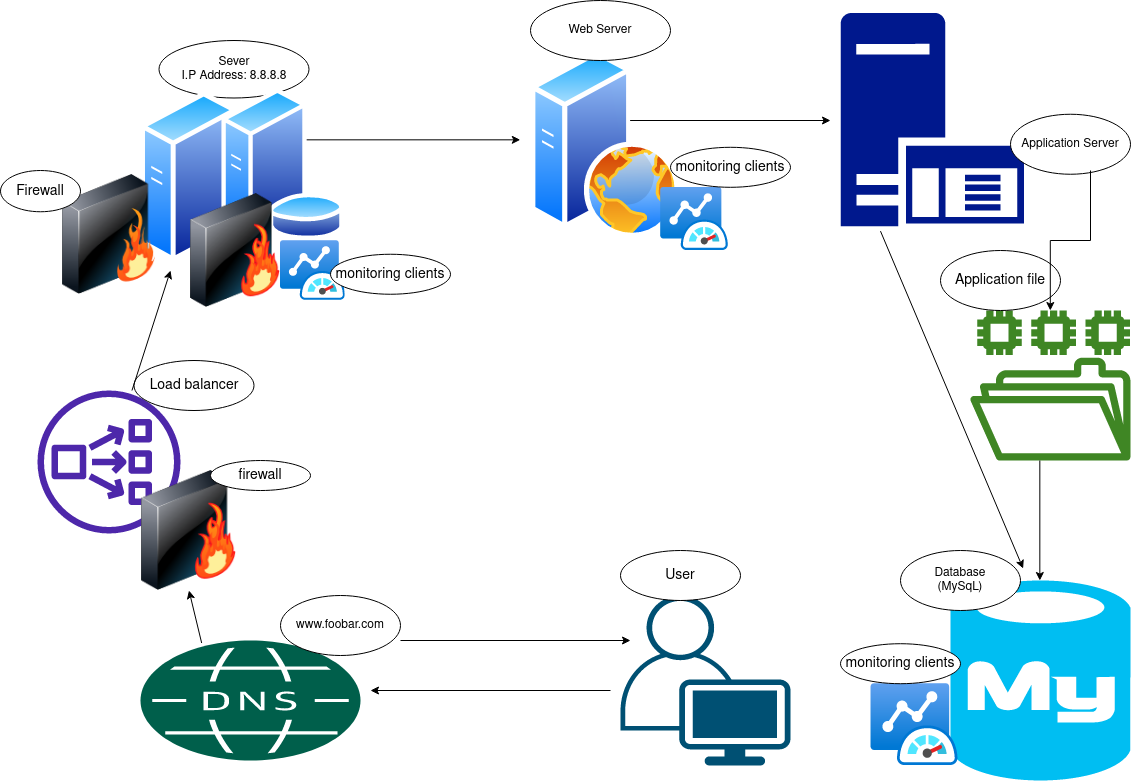

The diagram above was exported from draw.io. Its source (the exported page's mxGraphModel, read from the mxfile embedded in the PNG):
<mxGraphModel dx="3065" dy="964" grid="1" gridSize="10" guides="1" tooltips="1" connect="1" arrows="1" fold="1" page="1" pageScale="1" pageWidth="1169" pageHeight="827" math="0" shadow="0">
  <root>
    <mxCell id="0" />
    <mxCell id="1" parent="0" />
    <mxCell id="DM8TKCvVB6DIsBxpYJ8M-5" value="" style="aspect=fixed;perimeter=ellipsePerimeter;html=1;align=center;shadow=0;dashed=0;spacingTop=3;image;image=img/lib/active_directory/web_server.svg;" vertex="1" parent="1">
      <mxGeometry x="510" y="110" width="150" height="187.5" as="geometry" />
    </mxCell>
    <mxCell id="DM8TKCvVB6DIsBxpYJ8M-13" value="Web Server" style="ellipse;whiteSpace=wrap;html=1;" vertex="1" parent="1">
      <mxGeometry x="510" y="60" width="140" height="60" as="geometry" />
    </mxCell>
    <mxCell id="DM8TKCvVB6DIsBxpYJ8M-14" value="" style="sketch=0;aspect=fixed;pointerEvents=1;shadow=0;dashed=0;html=1;strokeColor=none;labelPosition=center;verticalLabelPosition=bottom;verticalAlign=top;align=center;fillColor=#00188D;shape=mxgraph.mscae.enterprise.application_server" vertex="1" parent="1">
      <mxGeometry x="820" y="72.45" width="183.4" height="213.26" as="geometry" />
    </mxCell>
    <mxCell id="DM8TKCvVB6DIsBxpYJ8M-15" value="Application Server" style="ellipse;whiteSpace=wrap;html=1;" vertex="1" parent="1">
      <mxGeometry x="990" y="173.75" width="120" height="60" as="geometry" />
    </mxCell>
    <mxCell id="DM8TKCvVB6DIsBxpYJ8M-18" value="" style="verticalLabelPosition=bottom;html=1;verticalAlign=top;align=center;strokeColor=none;fillColor=#00BEF2;shape=mxgraph.azure.mysql_database;" vertex="1" parent="1">
      <mxGeometry x="930" y="640" width="180" height="200" as="geometry" />
    </mxCell>
    <mxCell id="DM8TKCvVB6DIsBxpYJ8M-21" value="&lt;div&gt;Database &lt;br&gt;&lt;/div&gt;&lt;div&gt;(MySqL)&lt;br&gt;&lt;/div&gt;" style="ellipse;whiteSpace=wrap;html=1;" vertex="1" parent="1">
      <mxGeometry x="880" y="610" width="120" height="60" as="geometry" />
    </mxCell>
    <mxCell id="DM8TKCvVB6DIsBxpYJ8M-22" value="" style="sketch=0;pointerEvents=1;shadow=0;dashed=0;html=1;strokeColor=none;fillColor=#005F4B;labelPosition=center;verticalLabelPosition=bottom;verticalAlign=top;align=center;outlineConnect=0;shape=mxgraph.veeam2.dns;" vertex="1" parent="1">
      <mxGeometry x="120" y="700" width="220" height="120" as="geometry" />
    </mxCell>
    <mxCell id="DM8TKCvVB6DIsBxpYJ8M-25" value="www.foobar.com" style="ellipse;whiteSpace=wrap;html=1;" vertex="1" parent="1">
      <mxGeometry x="260" y="655" width="120" height="60" as="geometry" />
    </mxCell>
    <mxCell id="DM8TKCvVB6DIsBxpYJ8M-26" value="" style="endArrow=classic;html=1;rounded=0;" edge="1" parent="1">
      <mxGeometry width="50" height="50" relative="1" as="geometry">
        <mxPoint x="269.8" y="199.32999999999998" as="sourcePoint" />
        <mxPoint x="499.8" y="199.32999999999998" as="targetPoint" />
      </mxGeometry>
    </mxCell>
    <mxCell id="DM8TKCvVB6DIsBxpYJ8M-27" value="" style="endArrow=classic;html=1;rounded=0;" edge="1" parent="1">
      <mxGeometry width="50" height="50" relative="1" as="geometry">
        <mxPoint x="610" y="180" as="sourcePoint" />
        <mxPoint x="810" y="180" as="targetPoint" />
        <Array as="points">
          <mxPoint x="620" y="180" />
          <mxPoint x="630" y="180" />
          <mxPoint x="610" y="180" />
        </Array>
      </mxGeometry>
    </mxCell>
    <mxCell id="L-cuFK9x4vO6APvPNVy0-4" value="" style="points=[[0.35,0,0],[0.98,0.51,0],[1,0.71,0],[0.67,1,0],[0,0.795,0],[0,0.65,0]];verticalLabelPosition=bottom;sketch=0;html=1;verticalAlign=top;aspect=fixed;align=center;pointerEvents=1;shape=mxgraph.cisco19.user;fillColor=#005073;strokeColor=none;fontSize=14;" vertex="1" parent="1">
      <mxGeometry x="600" y="655" width="170" height="170" as="geometry" />
    </mxCell>
    <mxCell id="L-cuFK9x4vO6APvPNVy0-5" value="User" style="ellipse;whiteSpace=wrap;html=1;fontSize=14;" vertex="1" parent="1">
      <mxGeometry x="600" y="610" width="120" height="50" as="geometry" />
    </mxCell>
    <mxCell id="DM8TKCvVB6DIsBxpYJ8M-3" value="&lt;div&gt;Sever&lt;/div&gt;&lt;div&gt;I.P Address: 8.8.8.8&lt;br&gt;&lt;/div&gt;" style="ellipse;whiteSpace=wrap;html=1;" vertex="1" parent="1">
      <mxGeometry x="138.5" y="100" width="150" height="57.5" as="geometry" />
    </mxCell>
    <mxCell id="L-cuFK9x4vO6APvPNVy0-11" value="" style="aspect=fixed;perimeter=ellipsePerimeter;html=1;align=center;shadow=0;dashed=0;spacingTop=3;image;image=img/lib/active_directory/generic_server.svg;fontSize=14;" vertex="1" parent="1">
      <mxGeometry x="120" y="150" width="97" height="173.21" as="geometry" />
    </mxCell>
    <mxCell id="L-cuFK9x4vO6APvPNVy0-13" value="" style="sketch=0;outlineConnect=0;fontColor=#232F3E;gradientColor=none;fillColor=#4D27AA;strokeColor=none;dashed=0;verticalLabelPosition=bottom;verticalAlign=top;align=center;html=1;fontSize=12;fontStyle=0;aspect=fixed;pointerEvents=1;shape=mxgraph.aws4.network_load_balancer;" vertex="1" parent="1">
      <mxGeometry x="17" y="450" width="143" height="143" as="geometry" />
    </mxCell>
    <mxCell id="DM8TKCvVB6DIsBxpYJ8M-1" value="&lt;div&gt;&lt;br&gt;&lt;/div&gt;&lt;div&gt;&lt;br&gt;&lt;/div&gt;&lt;div&gt;&lt;br&gt;&lt;/div&gt;&lt;div&gt;&lt;br&gt;&lt;/div&gt;&lt;div&gt;&lt;br&gt;&lt;/div&gt;&lt;div&gt;&lt;br&gt;&lt;/div&gt;" style="aspect=fixed;perimeter=ellipsePerimeter;html=1;align=center;shadow=0;dashed=0;spacingTop=3;image;image=img/lib/active_directory/database_server.svg;" vertex="1" parent="1">
      <mxGeometry x="200" y="147.5" width="125.05" height="152.5" as="geometry" />
    </mxCell>
    <mxCell id="L-cuFK9x4vO6APvPNVy0-15" value="" style="sketch=0;outlineConnect=0;fontColor=#232F3E;gradientColor=none;fillColor=#3F8624;strokeColor=none;dashed=0;verticalLabelPosition=bottom;verticalAlign=top;align=center;html=1;fontSize=12;fontStyle=0;aspect=fixed;pointerEvents=1;shape=mxgraph.aws4.file_system;" vertex="1" parent="1">
      <mxGeometry x="949.7" y="370" width="160.3" height="150.02" as="geometry" />
    </mxCell>
    <mxCell id="L-cuFK9x4vO6APvPNVy0-16" value="Application file" style="ellipse;whiteSpace=wrap;html=1;fontSize=14;" vertex="1" parent="1">
      <mxGeometry x="920" y="310" width="120" height="60" as="geometry" />
    </mxCell>
    <mxCell id="L-cuFK9x4vO6APvPNVy0-17" value="Load balancer" style="ellipse;whiteSpace=wrap;html=1;fontSize=14;" vertex="1" parent="1">
      <mxGeometry x="113.50000000000001" y="420.01" width="120" height="50" as="geometry" />
    </mxCell>
    <mxCell id="L-cuFK9x4vO6APvPNVy0-18" value="" style="endArrow=classic;html=1;rounded=0;" edge="1" parent="1" source="L-cuFK9x4vO6APvPNVy0-13">
      <mxGeometry width="50" height="50" relative="1" as="geometry">
        <mxPoint x="90" y="350" as="sourcePoint" />
        <mxPoint x="150" y="330" as="targetPoint" />
      </mxGeometry>
    </mxCell>
    <mxCell id="L-cuFK9x4vO6APvPNVy0-19" value="" style="endArrow=classic;html=1;rounded=0;entryX=0.5;entryY=1;entryDx=0;entryDy=0;" edge="1" parent="1" target="L-cuFK9x4vO6APvPNVy0-27">
      <mxGeometry width="50" height="50" relative="1" as="geometry">
        <mxPoint x="181.16" y="702.5" as="sourcePoint" />
        <mxPoint x="180" y="630" as="targetPoint" />
      </mxGeometry>
    </mxCell>
    <mxCell id="L-cuFK9x4vO6APvPNVy0-20" value="" style="endArrow=classic;html=1;rounded=0;" edge="1" parent="1">
      <mxGeometry width="50" height="50" relative="1" as="geometry">
        <mxPoint x="380" y="700" as="sourcePoint" />
        <mxPoint x="610" y="700" as="targetPoint" />
      </mxGeometry>
    </mxCell>
    <mxCell id="L-cuFK9x4vO6APvPNVy0-21" value="" style="endArrow=classic;html=1;rounded=0;exitX=0.218;exitY=1.023;exitDx=0;exitDy=0;exitPerimeter=0;entryX=1.022;entryY=0.3;entryDx=0;entryDy=0;entryPerimeter=0;" edge="1" parent="1" source="DM8TKCvVB6DIsBxpYJ8M-14" target="DM8TKCvVB6DIsBxpYJ8M-21">
      <mxGeometry width="50" height="50" relative="1" as="geometry">
        <mxPoint x="710" y="344.00000000000006" as="sourcePoint" />
        <mxPoint x="950" y="570" as="targetPoint" />
      </mxGeometry>
    </mxCell>
    <mxCell id="L-cuFK9x4vO6APvPNVy0-22" value="" style="endArrow=classic;html=1;rounded=0;" edge="1" parent="1">
      <mxGeometry width="50" height="50" relative="1" as="geometry">
        <mxPoint x="1019.3299999999999" y="520" as="sourcePoint" />
        <mxPoint x="1019.3299999999999" y="640" as="targetPoint" />
      </mxGeometry>
    </mxCell>
    <mxCell id="L-cuFK9x4vO6APvPNVy0-23" value="" style="endArrow=classic;html=1;rounded=0;" edge="1" parent="1">
      <mxGeometry width="50" height="50" relative="1" as="geometry">
        <mxPoint x="590" y="750" as="sourcePoint" />
        <mxPoint x="350" y="750" as="targetPoint" />
      </mxGeometry>
    </mxCell>
    <mxCell id="L-cuFK9x4vO6APvPNVy0-25" style="edgeStyle=orthogonalEdgeStyle;rounded=0;orthogonalLoop=1;jettySize=auto;html=1;fontSize=14;" edge="1" parent="1" target="L-cuFK9x4vO6APvPNVy0-15">
      <mxGeometry relative="1" as="geometry">
        <mxPoint x="1070" y="230" as="sourcePoint" />
        <mxPoint x="1050" y="147.5" as="targetPoint" />
      </mxGeometry>
    </mxCell>
    <mxCell id="L-cuFK9x4vO6APvPNVy0-27" value="" style="image;html=1;image=img/lib/clip_art/networking/Firewall-page1_128x128.png;fontSize=14;" vertex="1" parent="1">
      <mxGeometry x="113.5" y="530" width="110" height="120" as="geometry" />
    </mxCell>
    <mxCell id="L-cuFK9x4vO6APvPNVy0-30" value="" style="image;html=1;image=img/lib/clip_art/networking/Firewall_128x128.png;fontSize=14;" vertex="1" parent="1">
      <mxGeometry x="38.5" y="233.75" width="100" height="120" as="geometry" />
    </mxCell>
    <mxCell id="L-cuFK9x4vO6APvPNVy0-31" value="" style="image;html=1;image=img/lib/clip_art/networking/Firewall-page1_128x128.png;fontSize=14;" vertex="1" parent="1">
      <mxGeometry x="170" y="220" width="90" height="180" as="geometry" />
    </mxCell>
    <mxCell id="L-cuFK9x4vO6APvPNVy0-33" value="firewall" style="ellipse;whiteSpace=wrap;html=1;fontSize=14;" vertex="1" parent="1">
      <mxGeometry x="190" y="520.02" width="100" height="30" as="geometry" />
    </mxCell>
    <mxCell id="L-cuFK9x4vO6APvPNVy0-34" value="Firewall" style="ellipse;whiteSpace=wrap;html=1;fontSize=14;" vertex="1" parent="1">
      <mxGeometry x="-20" y="230" width="80" height="41.25" as="geometry" />
    </mxCell>
    <mxCell id="L-cuFK9x4vO6APvPNVy0-38" value="" style="aspect=fixed;html=1;points=[];align=center;image;fontSize=12;image=img/lib/azure2/other/Azure_Monitor_Dashboard.svg;" vertex="1" parent="1">
      <mxGeometry x="260" y="300" width="64.55" height="60" as="geometry" />
    </mxCell>
    <mxCell id="L-cuFK9x4vO6APvPNVy0-39" value="" style="aspect=fixed;html=1;points=[];align=center;image;fontSize=12;image=img/lib/azure2/other/Azure_Monitor_Dashboard.svg;" vertex="1" parent="1">
      <mxGeometry x="640" y="246.8" width="68" height="63.2" as="geometry" />
    </mxCell>
    <mxCell id="L-cuFK9x4vO6APvPNVy0-40" value="" style="aspect=fixed;html=1;points=[];align=center;image;fontSize=12;image=img/lib/azure2/other/Azure_Monitor_Dashboard.svg;" vertex="1" parent="1">
      <mxGeometry x="850" y="743.2099999999999" width="88" height="81.79" as="geometry" />
    </mxCell>
    <mxCell id="L-cuFK9x4vO6APvPNVy0-41" value="monitoring clients" style="ellipse;whiteSpace=wrap;html=1;fontSize=14;" vertex="1" parent="1">
      <mxGeometry x="310" y="313.75" width="120" height="40" as="geometry" />
    </mxCell>
    <mxCell id="L-cuFK9x4vO6APvPNVy0-42" value="monitoring clients" style="ellipse;whiteSpace=wrap;html=1;fontSize=14;" vertex="1" parent="1">
      <mxGeometry x="650" y="206.8" width="120" height="40" as="geometry" />
    </mxCell>
    <mxCell id="L-cuFK9x4vO6APvPNVy0-43" value="monitoring clients" style="ellipse;whiteSpace=wrap;html=1;fontSize=14;" vertex="1" parent="1">
      <mxGeometry x="820" y="703.21" width="120" height="40" as="geometry" />
    </mxCell>
  </root>
</mxGraphModel>